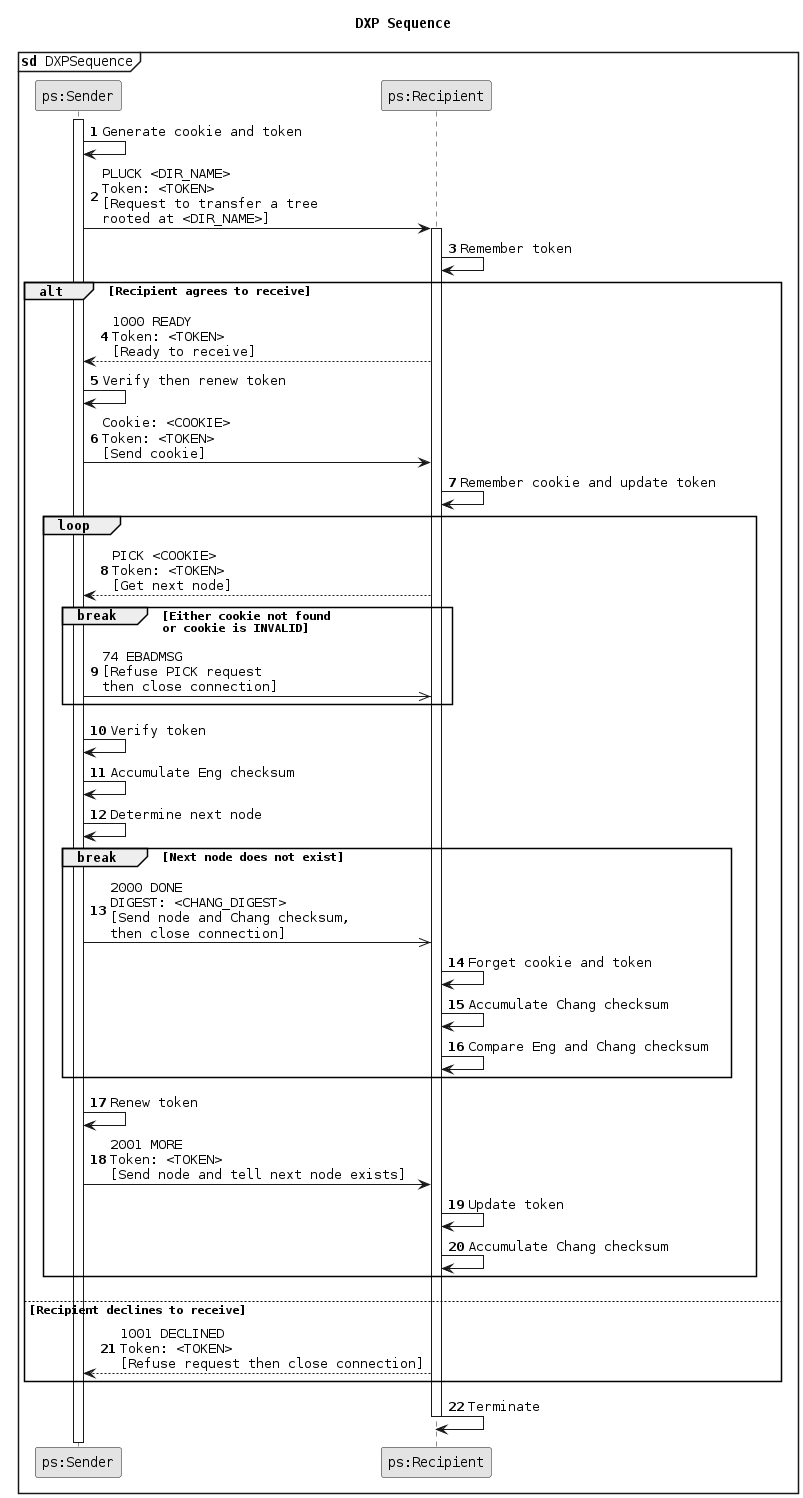

The diagram above was rendered by PlantUML. Its source (embedded in the PNG):
@startuml
!pragma teoz true
skinparam monochrome true
skinparam defaultFontName Courier

title DXP Sequence
mainframe **sd** DXPSequence

participant "ps:Sender" as Sender
participant "ps:Recipient" as Recipient

autonumber
activate Sender

Sender -> Sender: Generate cookie and token
Sender -> Recipient: PLUCK <DIR_NAME>\nToken: <TOKEN>\n[Request to transfer a tree\nrooted at <DIR_NAME>]

activate Recipient

Recipient -> Recipient: Remember token

' alt 1
alt Recipient agrees to receive

Recipient --> Sender: 1000 READY\nToken: <TOKEN>\n[Ready to receive]
Sender -> Sender: Verify then renew token
Sender -> Recipient: Cookie: <COOKIE>\nToken: <TOKEN>\n[Send cookie]
Recipient -> Recipient: Remember cookie and update token

' loop 1
loop

Recipient --> Sender: PICK <COOKIE>\nToken: <TOKEN>\n[Get next node]

' break 1
break Either cookie not found\nor cookie is INVALID

Sender ->> Recipient: 74 EBADMSG\n[Refuse PICK request\nthen close connection]

' break 1
end

Sender -> Sender: Verify token
Sender -> Sender: Accumulate Eng checksum
Sender -> Sender: Determine next node

' break 2
break Next node does not exist

Sender ->> Recipient: 2000 DONE\nDIGEST: <CHANG_DIGEST>\n[Send node and Chang checksum,\nthen close connection]
Recipient -> Recipient: Forget cookie and token
Recipient -> Recipient: Accumulate Chang checksum
Recipient -> Recipient: Compare Eng and Chang checksum

' break 2
end

Sender -> Sender: Renew token
Sender -> Recipient: 2001 MORE\nToken: <TOKEN>\n[Send node and tell next node exists]
Recipient -> Recipient: Update token
Recipient -> Recipient: Accumulate Chang checksum

' loop 1
end

' alt 1
else Recipient declines to receive

Recipient --> Sender: 1001 DECLINED\nToken: <TOKEN>\n[Refuse request then close connection]

'alt 1
end

Recipient -> Recipient: Terminate

deactivate Recipient
deactivate Sender
@enduml